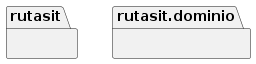

The diagram above was rendered by PlantUML. Its source (embedded in the PNG):
@startuml
set namespaceSeparator none
package "rutasit" as rutasit {
}
package "rutasit.dominio" as rutasit.dominio {
}
@enduml